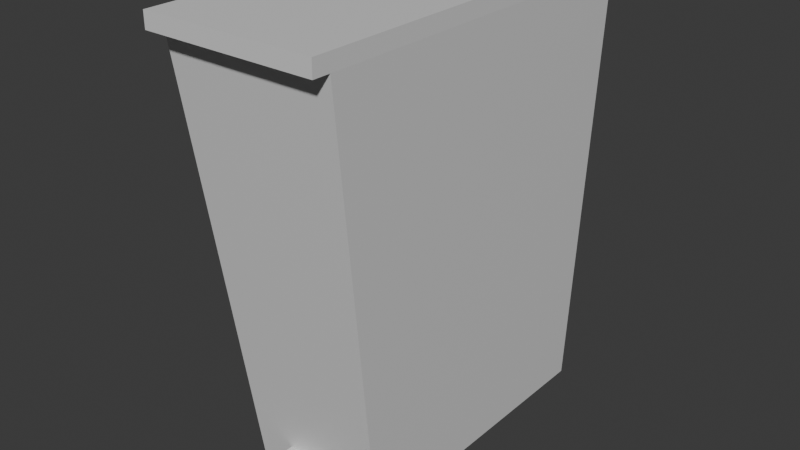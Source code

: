 # Source: kitchen-bin.blend  (saved by Blender 5.0.119; exported with 4.5.12 LTS)
import bpy
from mathutils import Matrix  # noqa: F401  (used for matrix-valued properties, if any)

bpy.ops.wm.read_factory_settings(use_empty=True)
scene = bpy.context.scene
scene.name = 'Scene'

# ---- collections
col_collection = bpy.data.collections.new('Collection'); scene.collection.children.link(col_collection)

# ---- materials (node trees are filled in below, after node groups)
mat_material = bpy.data.materials.new('Material')
mat_material.alpha_threshold = 0.0
mat_material.use_backface_culling_lightprobe_volume = False
mat_material.roughness = 0.5
mat_material.line_color = (0.0, 0.0, 0.0, 1.0)

# ---- material node trees
mat_material.use_nodes = True; mat_material.node_tree.nodes.clear()
_N = mat_material.node_tree.nodes; _L = mat_material.node_tree.links
n0 = _N.new('ShaderNodeOutputMaterial'); n0.name = 'Material Output'; n0.location = (200, 100)
n1 = _N.new('ShaderNodeBsdfPrincipled'); n1.name = 'Principled BSDF'; n1.location = (-200, 100)
n1.inputs[0].default_value = (0.7244, 0.7244, 0.7244, 1.0)
_L.new(n1.outputs[0], n0.inputs[0])
n0.is_active_output = True

# ---- world
world_world = bpy.data.worlds.new('World'); scene.world = world_world
world_world.use_nodes = True; world_world.node_tree.nodes.clear()
_N = world_world.node_tree.nodes; _L = world_world.node_tree.links
n0 = _N.new('ShaderNodeOutputWorld'); n0.name = 'World Output'; n0.location = (200, 100)
n1 = _N.new('ShaderNodeBackground'); n1.name = 'Background'; n1.location = (-200, 100)
n1.inputs[0].default_value = (0.05088, 0.05088, 0.05088, 1.0)
_L.new(n1.outputs[0], n0.inputs[0])
n0.is_active_output = True
world_world.color = (0.05088, 0.05088, 0.05088)
world_world.sun_shadow_jitter_overblur = 0.0

# ---- meshes
me_cube_001 = bpy.data.meshes.new('Cube.001')
me_cube_001.from_pydata([(-1.0, -1.0, 0.0), (-1.219, -1.395, 2.0), (-1.0, 1.0, 0.0), (-1.219, 1.043, 2.0), (1.0, -1.0, 0.0), (1.219, -1.395, 2.0), (1.0, 1.0, 0.0), (1.219, 1.043, 2.0), (-1.219, -1.395, 2.072), (-1.219, 1.043, 2.072), (1.219, 1.043, 2.072), (1.219, -1.395, 2.072), (1.219, -1.509, 2.0), (-1.219, -1.509, 2.0), (1.219, -1.509, 2.072), (-1.219, -1.509, 2.072)], [], [(0, 1, 3, 2), (2, 3, 7, 6), (6, 7, 5, 4), (4, 5, 1, 0), (2, 6, 4, 0), (10, 9, 8, 11), (7, 3, 9, 10), (13, 12, 14, 15), (11, 8, 15, 14), (1, 5, 12, 13), (5, 7, 10, 11), (3, 1, 8, 9), (5, 11, 14, 12), (8, 1, 13, 15)])
_uv = me_cube_001.uv_layers.new(name='UVMap')
_uv.uv.foreach_set('vector', [0.375, 0.0, 0.625, 0.0, 0.625, 0.25, 0.375, 0.25, 0.375, 0.25, 0.625, 0.25, 0.625, 0.5, 0.375, 0.5, 0.375, 0.5, 0.625, 0.5, 0.625, 0.75, 0.375, 0.75, 0.375, 0.75, 0.625, 0.75, 0.625, 1.0, 0.375, 1.0, 0.125, 0.5, 0.375, 0.5, 0.375, 0.75, 0.125, 0.75, 0.625, 0.5, 0.875, 0.5, 0.875, 0.75, 0.625, 0.75, 0.625, 0.5, 0.625, 0.25, 0.625, 0.25, 0.625, 0.5, 0.625, 1.0, 0.625, 0.75, 0.625, 0.75, 0.625, 1.0, 0.625, 0.75, 0.875, 0.75, 0.875, 0.75, 0.625, 0.75, 0.625, 1.0, 0.625, 0.75, 0.625, 0.75, 0.625, 1.0, 0.625, 0.75, 0.625, 0.5, 0.625, 0.5, 0.625, 0.75, 0.625, 0.25, 0.625, 0.0, 0.625, 0.0, 0.625, 0.25, 0.625, 0.75, 0.625, 0.75, 0.625, 0.75, 0.625, 0.75, 0.625, 0.0, 0.625, 0.0, 0.625, 0.0, 0.625, 0.0])
me_cube_001.materials.append(mat_material)
me_cube_001.update()
me_cube_002 = bpy.data.meshes.new('Cube.002')
me_cube_002.from_pydata([(-1.0, -1.0, -1.0), (-1.0, -1.0, 1.0), (-1.0, 1.0, -1.0), (-1.0, 1.0, 1.0), (1.0, -1.0, -1.0), (1.0, -1.0, 1.0), (1.0, 1.0, -1.0), (1.0, 1.0, 1.0)], [], [(0, 1, 3, 2), (2, 3, 7, 6), (6, 7, 5, 4), (4, 5, 1, 0), (2, 6, 4, 0), (7, 3, 1, 5)])
_uv = me_cube_002.uv_layers.new(name='UVMap')
_uv.uv.foreach_set('vector', [0.375, 0.0, 0.625, 0.0, 0.625, 0.25, 0.375, 0.25, 0.375, 0.25, 0.625, 0.25, 0.625, 0.5, 0.375, 0.5, 0.375, 0.5, 0.625, 0.5, 0.625, 0.75, 0.375, 0.75, 0.375, 0.75, 0.625, 0.75, 0.625, 1.0, 0.375, 1.0, 0.125, 0.5, 0.375, 0.5, 0.375, 0.75, 0.125, 0.75, 0.625, 0.5, 0.875, 0.5, 0.875, 0.75, 0.625, 0.75])
me_cube_002.materials.append(mat_material)
me_cube_002.update()

# ---- objects
ob_cube = bpy.data.objects.new('Cube', me_cube_001)
ob_cube_001 = bpy.data.objects.new('Cube.001', me_cube_002)

# ---- transforms, parenting, visibility, modifiers, constraints
ob_cube.location = (0.0, -0.1129, -0.00146)
ob_cube.scale = (0.1362, 0.2919, 0.4221)
ob_cube_001.location = (0.0, -0.4101, 0.05936)
ob_cube_001.scale = (0.05662, 0.04241, 0.005627)

# ---- collection membership
col_collection.objects.link(ob_cube)
col_collection.objects.link(ob_cube_001)

# ---- scene / render settings (as saved in the file)
scene.frame_start = 1; scene.frame_end = 250; scene.frame_set(1)
scene.render.engine = 'BLENDER_EEVEE_NEXT'
scene.render.bake_bias = 0.0
scene.render.bake_samples = 0
scene.cycles.sampling_pattern = 'TABULATED_SOBOL'
scene.eevee.use_volume_custom_range = False
bpy.context.view_layer.update()

# ---- added for rendering (the .blend has no active camera and no usable light): camera, sun
cam_auto = bpy.data.cameras.new('AutoCamera')
cam_auto.lens = 50.0
cam_auto.sensor_width = 36.0
cam_auto.clip_end = 1000.0
ob_auto_camera = bpy.data.objects.new('AutoCamera', cam_auto)
scene.collection.objects.link(ob_auto_camera)
ob_auto_camera.location = (1.10637, -1.50851, 1.32088)
ob_auto_camera.rotation_euler = (1.09748, -7.21219e-08, 0.694738)
scene.camera = ob_auto_camera
light_auto_sun = bpy.data.lights.new('AutoSun', 'SUN')
light_auto_sun.energy = 3.0
light_auto_sun.angle = 0.0523599
ob_auto_sun = bpy.data.objects.new('AutoSun', light_auto_sun)
scene.collection.objects.link(ob_auto_sun)
ob_auto_sun.rotation_euler = (0.872665, 0.174533, 0.523599)
bpy.context.view_layer.update()

